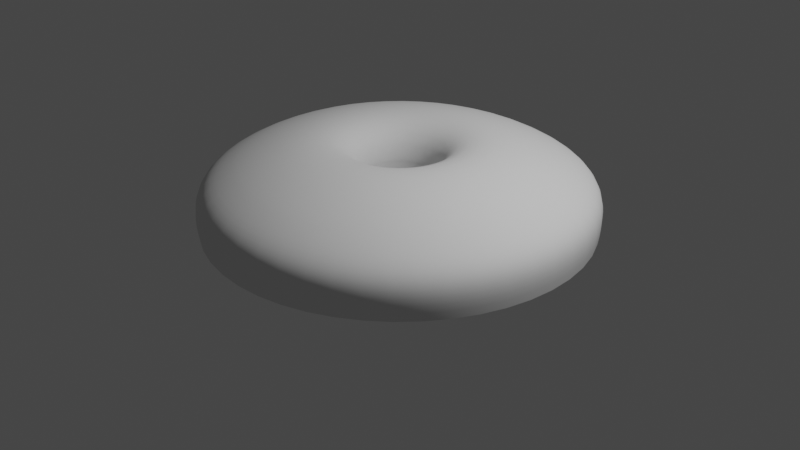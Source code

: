 # Source: Base_Test.blend  (saved by Blender 2.92.15; exported with 4.5.12 LTS)
import bpy
from mathutils import Matrix  # noqa: F401  (used for matrix-valued properties, if any)

bpy.ops.wm.read_factory_settings(use_empty=True)
scene = bpy.context.scene
scene.name = 'Scene'

# ---- collections
col_collection = bpy.data.collections.new('Collection'); scene.collection.children.link(col_collection)

# ---- world
world_world = bpy.data.worlds.new('World'); scene.world = world_world
world_world.use_nodes = True; world_world.node_tree.nodes.clear()
_N = world_world.node_tree.nodes; _L = world_world.node_tree.links
n0 = _N.new('ShaderNodeOutputWorld'); n0.name = 'World Output'; n0.location = (300, 300)
n1 = _N.new('ShaderNodeBackground'); n1.name = 'Background'; n1.location = (10, 300)
n1.inputs[0].default_value = (0.05088, 0.05088, 0.05088, 1.0)
_L.new(n1.outputs[0], n0.inputs[0])
n0.is_active_output = True
world_world.color = (0.05088, 0.05088, 0.05088)
world_world.use_sun_shadow = False
world_world.sun_shadow_jitter_overblur = 0.0

# ---- cameras
cam_camera = bpy.data.cameras.new('Camera')
cam_camera.clip_end = 100.0
cam_camera.ortho_scale = 7.314

# ---- lights
light_light = bpy.data.lights.new('Light', 'POINT')
light_light.transmission_factor = 0.0
light_light.energy = 1000.0
light_light.shadow_soft_size = 0.1
light_light.shadow_maximum_resolution = 0.006
light_light.use_absolute_resolution = True

# ---- curves / text
cu_beziercircle = bpy.data.curves.new('BezierCircle', 'CURVE')
cu_beziercircle.dimensions = '3D'
_sp = cu_beziercircle.splines.new('BEZIER'); _sp.bezier_points.add(3)
_sp.bezier_points.foreach_set('co', [-1.0, 0.0, 0.0, 0.0, 1.0, 0.0, 1.0, 0.0, 0.0, 0.0, -1.0, 0.0])
_sp.bezier_points.foreach_set('handle_left', [-1.0, -0.5521, 0.0, -0.5521, 1.0, 0.0, 1.0, 0.5521, 0.0, 0.5521, -1.0, 0.0])
_sp.bezier_points.foreach_set('handle_right', [-1.0, 0.5521, 0.0, 0.5521, 1.0, 0.0, 1.0, -0.5521, 0.0, -0.5521, -1.0, 0.0])
for _p, _l, _r in zip(_sp.bezier_points, ['AUTO', 'AUTO', 'AUTO', 'AUTO'], ['AUTO', 'AUTO', 'AUTO', 'AUTO']): _p.handle_left_type = _l; _p.handle_right_type = _r
_sp.order_u = 0
_sp.order_v = 0
_sp.use_cyclic_u = True
cu_beziercircle.use_path = True
cu_beziercircle.use_path_clamp = True
cu_beziercircle.bevel_mode = 'OBJECT'
cu_beziercircle.bevel_profile.use_clip = True
cu_beziercircle.fill_mode = 'FULL'
cu_beziercurve = bpy.data.curves.new('BezierCurve', 'CURVE')
cu_beziercurve.dimensions = '3D'
_sp = cu_beziercurve.splines.new('BEZIER'); _sp.bezier_points.add(3)
_sp.bezier_points.foreach_set('co', [-1.0, 0.0, 0.0, -0.657, 0.6414, 0.0, 0.5967, 0.4832, 0.0, 0.5851, -0.00428, 0.0])
_sp.bezier_points.foreach_set('handle_left', [-0.9847, -0.09043, 0.0, -0.9935, 0.4666, 0.0, 0.5801, 1.151, 0.0, 0.589, 0.1582, 0.0])
_sp.bezier_points.foreach_set('handle_right', [-1.062, 0.3648, 0.0, -0.4152, 0.767, 0.0, 0.5886, 0.4023, 0.0, 0.5851, -0.06367, 0.0])
for _p, _l, _r in zip(_sp.bezier_points, ['ALIGNED', 'ALIGNED', 'FREE', 'VECTOR'], ['ALIGNED', 'ALIGNED', 'FREE', 'FREE']): _p.handle_left_type = _l; _p.handle_right_type = _r
_sp.order_u = 0
_sp.order_v = 0
cu_beziercurve.use_path = True
cu_beziercurve.use_path_clamp = True
cu_beziercurve.fill_mode = 'FULL'

# ---- objects
ob_light = bpy.data.objects.new('Light', light_light)
ob_camera = bpy.data.objects.new('Camera', cam_camera)
ob_base_path = bpy.data.objects.new('Base Path', cu_beziercircle)
ob_profile_path = bpy.data.objects.new('Profile Path', cu_beziercurve)

# ---- transforms, parenting, visibility, modifiers, constraints
ob_light.location = (4.076, 1.005, 5.904)
ob_light.rotation_euler = (0.6503, 0.05522, 1.866)
ob_light.lock_rotations_4d = False
ob_light.empty_display_type = 'ARROWS'
ob_light.color = (0.0, 0.0, 0.0, 0.0)
ob_light.lineart.crease_threshold = 0.0
ob_camera.location = (7.359, -6.926, 4.958)
ob_camera.rotation_euler = (1.109, 0.0, 0.8149)
ob_camera.lock_rotations_4d = False
ob_camera.empty_display_type = 'ARROWS'
ob_camera.color = (0.0, 0.0, 0.0, 0.0)
ob_camera.display_type = 'WIRE'
ob_camera.lineart.crease_threshold = 0.0
ob_base_path.location = (0.0, 0.0, 0.0)
ob_base_path.lineart.crease_threshold = 0.0
ob_profile_path.parent = ob_base_path
ob_profile_path.matrix_parent_inverse = Matrix(((1.0, -0.0, -0.0, -0.0), (-0.0, 1.0, 0.0, 1.0), (-0.0, -0.0, 1.0, -0.0), (-0.0, 0.0, -0.0, 1.0)))
ob_profile_path.location = (-0.9887, 0.003115, 1.504)
ob_profile_path.lineart.crease_threshold = 0.0
cu_beziercircle.bevel_object = ob_profile_path

# ---- collection membership
col_collection.objects.link(ob_light)
col_collection.objects.link(ob_camera)
col_collection.objects.link(ob_base_path)
col_collection.objects.link(ob_profile_path)

# ---- scene / render settings (as saved in the file)
scene.camera = ob_camera
scene.frame_start = 1; scene.frame_end = 250; scene.frame_set(1)
scene.render.engine = 'BLENDER_EEVEE_NEXT'
scene.cycles.use_denoising = False
scene.cycles.samples = 128
scene.cycles.sampling_pattern = 'TABULATED_SOBOL'
scene.cycles.use_adaptive_sampling = False
scene.cycles.use_light_tree = False
scene.view_settings.view_transform = 'Filmic'
bpy.context.view_layer.update()
